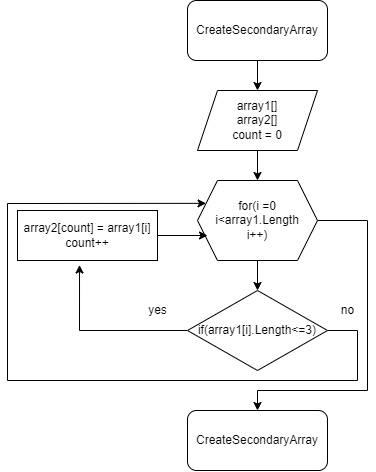

The diagram above was exported from draw.io. Its source (the exported page's mxGraphModel, read from the mxfile embedded in the PNG):
<mxGraphModel dx="1215" dy="438" grid="1" gridSize="10" guides="1" tooltips="1" connect="1" arrows="1" fold="1" page="1" pageScale="1" pageWidth="827" pageHeight="1169" math="0" shadow="0">
  <root>
    <mxCell id="0" />
    <mxCell id="1" parent="0" />
    <mxCell id="13" style="edgeStyle=none;html=1;exitX=0.5;exitY=1;exitDx=0;exitDy=0;entryX=0.5;entryY=0;entryDx=0;entryDy=0;" parent="1" source="4" target="5" edge="1">
      <mxGeometry relative="1" as="geometry" />
    </mxCell>
    <mxCell id="4" value="CreateSecondaryArray" style="rounded=1;whiteSpace=wrap;html=1;" parent="1" vertex="1">
      <mxGeometry x="390" y="60" width="140" height="60" as="geometry" />
    </mxCell>
    <mxCell id="25" style="edgeStyle=none;rounded=0;html=1;exitX=0.5;exitY=1;exitDx=0;exitDy=0;entryX=0.5;entryY=0;entryDx=0;entryDy=0;" parent="1" source="5" target="24" edge="1">
      <mxGeometry relative="1" as="geometry" />
    </mxCell>
    <mxCell id="5" value="array1[]&lt;br&gt;array2[]&lt;br&gt;count = 0" style="shape=parallelogram;perimeter=parallelogramPerimeter;whiteSpace=wrap;html=1;fixedSize=1;" parent="1" vertex="1">
      <mxGeometry x="400" y="150" width="120" height="60" as="geometry" />
    </mxCell>
    <mxCell id="27" style="edgeStyle=none;rounded=0;html=1;exitX=0;exitY=0.5;exitDx=0;exitDy=0;entryX=0.443;entryY=1.09;entryDx=0;entryDy=0;entryPerimeter=0;" parent="1" source="7" target="31" edge="1">
      <mxGeometry relative="1" as="geometry">
        <mxPoint x="360" y="440" as="targetPoint" />
        <Array as="points">
          <mxPoint x="282" y="390" />
        </Array>
      </mxGeometry>
    </mxCell>
    <mxCell id="28" style="edgeStyle=none;rounded=0;html=1;exitX=1;exitY=0.5;exitDx=0;exitDy=0;entryX=0;entryY=0.25;entryDx=0;entryDy=0;" parent="1" source="7" target="24" edge="1">
      <mxGeometry relative="1" as="geometry">
        <mxPoint x="200" y="260" as="targetPoint" />
        <Array as="points">
          <mxPoint x="560" y="390" />
          <mxPoint x="560" y="440" />
          <mxPoint x="210" y="440" />
          <mxPoint x="210" y="263" />
        </Array>
      </mxGeometry>
    </mxCell>
    <mxCell id="7" value="if(array1[i].Length&amp;lt;=3)" style="rhombus;whiteSpace=wrap;html=1;" parent="1" vertex="1">
      <mxGeometry x="390" y="350" width="140" height="80" as="geometry" />
    </mxCell>
    <mxCell id="26" style="edgeStyle=none;rounded=0;html=1;exitX=0.5;exitY=1;exitDx=0;exitDy=0;entryX=0.5;entryY=0;entryDx=0;entryDy=0;" parent="1" source="24" target="7" edge="1">
      <mxGeometry relative="1" as="geometry" />
    </mxCell>
    <mxCell id="36" style="edgeStyle=none;html=1;exitX=1;exitY=0.5;exitDx=0;exitDy=0;rounded=0;" edge="1" parent="1" source="24">
      <mxGeometry relative="1" as="geometry">
        <mxPoint x="460" y="470" as="targetPoint" />
        <Array as="points">
          <mxPoint x="570" y="280" />
          <mxPoint x="570" y="450" />
          <mxPoint x="460" y="450" />
        </Array>
      </mxGeometry>
    </mxCell>
    <mxCell id="24" value="for(i =0&lt;br&gt;i&amp;lt;array1.Length&lt;br&gt;i++)" style="shape=hexagon;perimeter=hexagonPerimeter2;whiteSpace=wrap;html=1;fixedSize=1;" parent="1" vertex="1">
      <mxGeometry x="400" y="240" width="120" height="80" as="geometry" />
    </mxCell>
    <mxCell id="29" value="yes" style="text;html=1;align=center;verticalAlign=middle;resizable=0;points=[];autosize=1;strokeColor=none;fillColor=none;" parent="1" vertex="1">
      <mxGeometry x="345" y="360" width="30" height="20" as="geometry" />
    </mxCell>
    <mxCell id="30" value="no" style="text;html=1;align=center;verticalAlign=middle;resizable=0;points=[];autosize=1;strokeColor=none;fillColor=none;" parent="1" vertex="1">
      <mxGeometry x="535" y="360" width="30" height="20" as="geometry" />
    </mxCell>
    <mxCell id="32" style="edgeStyle=none;rounded=0;html=1;exitX=1;exitY=0.5;exitDx=0;exitDy=0;" parent="1" source="31" edge="1">
      <mxGeometry relative="1" as="geometry">
        <mxPoint x="410" y="295" as="targetPoint" />
      </mxGeometry>
    </mxCell>
    <mxCell id="31" value="array2[count] = array1[i]&lt;br&gt;count++" style="rounded=0;whiteSpace=wrap;html=1;" parent="1" vertex="1">
      <mxGeometry x="220" y="270" width="140" height="50" as="geometry" />
    </mxCell>
    <mxCell id="37" value="CreateSecondaryArray" style="rounded=1;whiteSpace=wrap;html=1;" vertex="1" parent="1">
      <mxGeometry x="390" y="470" width="140" height="60" as="geometry" />
    </mxCell>
  </root>
</mxGraphModel>